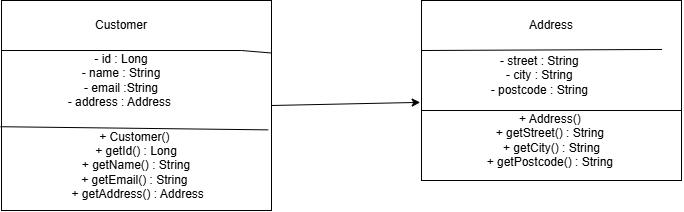

The diagram above was exported from draw.io. Its source (the exported page's mxGraphModel, read from the mxfile embedded in the PNG):
<mxGraphModel dx="1030" dy="562" grid="1" gridSize="10" guides="1" tooltips="1" connect="1" arrows="1" fold="1" page="1" pageScale="1" pageWidth="850" pageHeight="1100" math="0" shadow="0">
  <root>
    <mxCell id="0" />
    <mxCell id="1" parent="0" />
    <mxCell id="d35PwEJ73CPLXODry39k-1" parent="1" style="rounded=0;whiteSpace=wrap;html=1;" value="" vertex="1">
      <mxGeometry height="180" width="260" x="500" y="200" as="geometry" />
    </mxCell>
    <mxCell id="d35PwEJ73CPLXODry39k-2" parent="1" style="rounded=0;whiteSpace=wrap;html=1;" value="" vertex="1">
      <mxGeometry height="210" width="270" x="80" y="200" as="geometry" />
    </mxCell>
    <mxCell id="d35PwEJ73CPLXODry39k-7" edge="1" parent="1" style="endArrow=none;html=1;rounded=0;entryX=1;entryY=0.25;entryDx=0;entryDy=0;" target="d35PwEJ73CPLXODry39k-2" value="">
      <mxGeometry relative="1" x="-1" as="geometry">
        <Array as="points">
          <mxPoint x="320" y="250" />
        </Array>
        <mxPoint x="80" y="250" as="sourcePoint" />
        <mxPoint x="240" y="250" as="targetPoint" />
      </mxGeometry>
    </mxCell>
    <mxCell id="d35PwEJ73CPLXODry39k-9" edge="1" parent="1" source="d35PwEJ73CPLXODry39k-2" style="endArrow=none;html=1;rounded=0;entryX=0.988;entryY=0.616;entryDx=0;entryDy=0;entryPerimeter=0;exitX=-0.004;exitY=0.601;exitDx=0;exitDy=0;exitPerimeter=0;" target="d35PwEJ73CPLXODry39k-2" value="">
      <mxGeometry relative="1" as="geometry">
        <mxPoint x="80" y="300" as="sourcePoint" />
        <mxPoint x="240" y="300" as="targetPoint" />
      </mxGeometry>
    </mxCell>
    <mxCell id="d35PwEJ73CPLXODry39k-11" edge="1" parent="1" style="endArrow=none;html=1;rounded=0;" target="d35PwEJ73CPLXODry39k-1" value="">
      <mxGeometry relative="1" x="-1" as="geometry">
        <Array as="points">
          <mxPoint x="760" y="310" />
        </Array>
        <mxPoint x="500" y="310" as="sourcePoint" />
        <mxPoint x="660" y="310" as="targetPoint" />
      </mxGeometry>
    </mxCell>
    <mxCell id="d35PwEJ73CPLXODry39k-13" edge="1" parent="1" style="endArrow=none;html=1;rounded=0;" value="">
      <mxGeometry relative="1" as="geometry">
        <mxPoint x="500" y="250" as="sourcePoint" />
        <mxPoint x="740.48" y="248.96" as="targetPoint" />
      </mxGeometry>
    </mxCell>
    <mxCell id="d35PwEJ73CPLXODry39k-15" parent="1" style="text;html=1;whiteSpace=wrap;strokeColor=none;fillColor=none;align=center;verticalAlign=middle;rounded=0;" value="- street : String&amp;nbsp;&lt;br&gt;- city : String&amp;nbsp;&lt;br&gt;- postcode : String&amp;nbsp;" vertex="1">
      <mxGeometry height="30" width="130" x="555" y="260" as="geometry" />
    </mxCell>
    <mxCell id="d35PwEJ73CPLXODry39k-16" parent="1" style="text;html=1;whiteSpace=wrap;strokeColor=none;fillColor=none;align=center;verticalAlign=middle;rounded=0;" value="+ Customer()&amp;nbsp;&lt;br&gt;&amp;nbsp;+ getId() : Long&amp;nbsp;&lt;br&gt;+ getName() : String&lt;div&gt;+ getEmail() : String&amp;nbsp;&lt;br&gt;&amp;nbsp;+ getAddress() : Address&lt;/div&gt;" vertex="1">
      <mxGeometry height="50" width="207.5" x="111.25" y="340" as="geometry" />
    </mxCell>
    <mxCell id="d35PwEJ73CPLXODry39k-17" parent="1" style="text;html=1;whiteSpace=wrap;strokeColor=none;fillColor=none;align=center;verticalAlign=middle;rounded=0;" value="&amp;nbsp;- id : Long&amp;nbsp;&lt;br&gt;&amp;nbsp;- name : String&amp;nbsp;&lt;div&gt;- email :String&lt;br&gt;- address : Address&amp;nbsp;&lt;/div&gt;" vertex="1">
      <mxGeometry height="30" width="140" x="130" y="265" as="geometry" />
    </mxCell>
    <mxCell id="d35PwEJ73CPLXODry39k-18" parent="1" style="text;html=1;whiteSpace=wrap;strokeColor=none;fillColor=none;align=center;verticalAlign=middle;rounded=0;" value="Address" vertex="1">
      <mxGeometry height="30" width="60" x="600" y="210" as="geometry" />
    </mxCell>
    <mxCell id="d35PwEJ73CPLXODry39k-19" parent="1" style="text;html=1;whiteSpace=wrap;strokeColor=none;fillColor=none;align=center;verticalAlign=middle;rounded=0;" value="Customer" vertex="1">
      <mxGeometry height="30" width="60" x="170" y="210" as="geometry" />
    </mxCell>
    <mxCell id="d35PwEJ73CPLXODry39k-20" edge="1" parent="1" source="d35PwEJ73CPLXODry39k-2" style="endArrow=classic;html=1;rounded=0;exitX=1;exitY=0.5;exitDx=0;exitDy=0;entryX=-0.005;entryY=0.566;entryDx=0;entryDy=0;entryPerimeter=0;" target="d35PwEJ73CPLXODry39k-1" value="">
      <mxGeometry height="50" relative="1" width="50" as="geometry">
        <mxPoint x="400" y="410" as="sourcePoint" />
        <mxPoint x="450" y="360" as="targetPoint" />
      </mxGeometry>
    </mxCell>
    <mxCell id="d35PwEJ73CPLXODry39k-21" parent="1" style="text;html=1;whiteSpace=wrap;strokeColor=none;fillColor=none;align=center;verticalAlign=middle;rounded=0;" value="+ Address()&amp;nbsp;&lt;br&gt;+ getStreet() : String&amp;nbsp;&lt;br&gt;&amp;nbsp;+ getCity() : String&amp;nbsp;&lt;br&gt;+ getPostcode() : String&amp;nbsp;" vertex="1">
      <mxGeometry height="20" width="185" x="537.5" y="330" as="geometry" />
    </mxCell>
  </root>
</mxGraphModel>